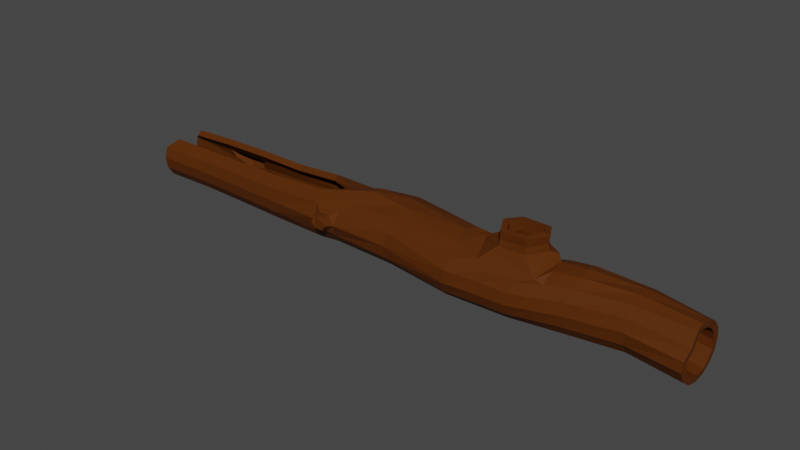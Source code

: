 # Source: Log.blend  (saved by Blender 2.80.75; exported with 4.5.12 LTS)
import bpy
from mathutils import Matrix  # noqa: F401  (used for matrix-valued properties, if any)

bpy.ops.wm.read_factory_settings(use_empty=True)
scene = bpy.context.scene
scene.name = 'Scene'

# ---- collections
col_collection = bpy.data.collections.new('Collection'); scene.collection.children.link(col_collection)

# ---- materials (node trees are filled in below, after node groups)
mat_material_001 = bpy.data.materials.new('Material.001')
mat_material_001.use_transparent_shadow = False

# ---- material node trees
mat_material_001.use_nodes = True; mat_material_001.node_tree.nodes.clear()
_N = mat_material_001.node_tree.nodes; _L = mat_material_001.node_tree.links
n0 = _N.new('ShaderNodeOutputMaterial'); n0.name = 'Material Output'; n0.location = (300, 300)
n1 = _N.new('ShaderNodeBsdfPrincipled'); n1.name = 'Principled BSDF'; n1.location = (10, 300)
n1.distribution = 'GGX'
n1.subsurface_method = 'BURLEY'
n1.inputs[0].default_value = (0.09084, 0.02482, 0.002858, 1.0)
n1.inputs[3].default_value = 1.45
n1.inputs[13].default_value = 0.1083
n1.inputs[27].default_value = (0.0, 0.0, 0.0, 1.0)
n1.inputs[28].default_value = 1.0
_L.new(n1.outputs[0], n0.inputs[0])
n0.is_active_output = True

# ---- world
world_world = bpy.data.worlds.new('World'); scene.world = world_world
world_world.use_nodes = True; world_world.node_tree.nodes.clear()
_N = world_world.node_tree.nodes; _L = world_world.node_tree.links
n0 = _N.new('ShaderNodeOutputWorld'); n0.name = 'World Output'; n0.location = (300, 300)
n1 = _N.new('ShaderNodeBackground'); n1.name = 'Background'; n1.location = (10, 300)
n1.inputs[0].default_value = (0.05088, 0.05088, 0.05088, 1.0)
_L.new(n1.outputs[0], n0.inputs[0])
n0.is_active_output = True
world_world.color = (0.05088, 0.05088, 0.05088)
world_world.use_sun_shadow = False
world_world.sun_shadow_jitter_overblur = 0.0

# ---- meshes
me_cylinder = bpy.data.meshes.new('Cylinder')
me_cylinder.from_pydata([(-0.07245, 1.06, -9.19), (0.07891, 0.9306, 9.301), (0.2905, 1.057, -9.144), (0.4109, 0.8287, 9.292), (0.6011, 0.7419, -9.229), (0.6926, 0.5839, 9.284), (0.7736, 0.4086, -9.256), (0.8576, 0.2364, 9.276), (0.8164, 0.05328, -9.266), (0.8686, -0.153, 9.266), (0.712, -0.2902, -9.275), (0.7182, -0.5092, 9.26), (0.4767, -0.561, -9.282), (0.4653, -0.6765, 9.273), (0.1509, -0.7101, -9.285), (0.09088, -0.6288, 9.304), (-0.2428, -0.6832, -8.939), (-0.3433, -0.6977, 9.301), (-0.5666, -0.5645, 9.309), (-0.7488, -0.2526, 9.326), (-0.8517, 0.01663, -8.916), (-0.8031, 0.09906, 9.333), (-0.8134, 0.3905, -9.264), (-0.7287, 0.4369, 9.331), (-0.5665, 0.6048, -9.325), (-0.5375, 0.7134, 9.322), (-0.3343, 0.8533, -9.289), (-0.2548, 0.888, 9.311), (-0.05427, 1.175, -7.174), (0.006998, 1.159, -5.799), (0.01723, 0.9643, -4.223), (0.03865, 0.915, -2.79), (-0.373, 0.8382, 0.4084), (-0.1188, 0.7868, 2.572), (-0.03364, 0.7844, 4.52), (-0.3727, 0.6565, 5.822), (-0.1719, 0.8675, 7.717), (0.1786, 0.7835, 7.697), (0.0629, 0.8447, 5.802), (0.297, 0.7624, 4.331), (0.2869, 0.7368, 2.494), (0.2918, 0.6313, -0.1271), (0.4099, 0.8339, -2.756), (0.3499, 0.8845, -4.297), (0.325, 1.025, -5.904), (0.3107, 0.9913, -7.3), (0.4743, 0.5713, 7.676), (0.6479, 0.6513, 6.022), (0.6413, 0.5767, 4.302), (0.6589, 0.5394, 2.433), (0.6947, 0.5908, -2.707), (0.6225, 0.665, -4.374), (0.591, 0.726, -6.013), (0.6251, 0.7249, -7.466), (0.6629, 0.2632, 7.658), (0.8135, 0.2528, 6.001), (0.8915, 0.2805, 4.295), (0.9319, 0.2226, 2.395), (0.6195, 0.2947, 0.1357), (0.8604, 0.2361, -2.615), (0.8102, 0.3425, -4.333), (0.7736, 0.4086, -6.024), (0.7454, 0.4244, -7.64), (0.7078, -0.09011, 7.647), (0.8544, -0.1002, 6.002), (1.012, -0.07737, 4.307), (1.063, -0.1592, 2.367), (0.8771, -0.2144, 0.3458), (0.885, -0.1653, -2.496), (0.8602, -0.02791, -4.272), (0.8164, 0.05328, -6.014), (0.7882, 0.07828, -7.64), (0.5931, -0.4241, 7.638), (0.7511, -0.4367, 6.005), (0.9846, -0.4375, 4.337), (1.047, -0.5567, 2.414), (0.8044, -0.5623, 0.2982), (0.7545, -0.3847, -4.214), (0.712, -0.2902, -6.005), (0.6876, -0.257, -7.64), (0.3401, -0.6737, 7.635), (0.5214, -0.7021, 6.018), (0.8116, -0.7412, 4.38), (0.8838, -0.9044, 2.517), (0.5533, -0.8396, 0.2846), (0.3256, -0.9885, -2.114), (0.5083, -0.6654, -4.169), (0.4767, -0.561, -5.998), (0.459, -0.5217, -7.64), (-0.001213, -0.7895, 7.639), (0.1988, -0.862, 6.045), (0.5084, -0.9311, 4.434), (0.5856, -1.118, 2.598), (0.1767, -0.9805, 0.2875), (0.1648, -0.8191, -4.142), (0.1509, -0.7101, -5.995), (0.1419, -0.6675, -7.64), (-0.3633, -0.7548, 7.65), (-0.179, -0.8871, 6.075), (0.172, -0.9971, 4.62), (0.1732, -1.13, 2.584), (-0.2608, -0.9477, 0.2927), (-0.3297, -0.8595, -2.536), (-0.2493, -0.7823, -4.232), (-0.2498, -0.6898, -5.933), (-0.2517, -0.6522, -7.434), (-0.6846, -0.5813, 7.664), (-0.5529, -0.7727, 6.097), (-0.2999, -0.9547, 2.556), (-0.6851, -0.7398, 0.283), (-0.7078, -0.6071, -1.602), (-0.9125, -0.3072, 7.684), (-0.8561, -0.5353, 6.108), (-0.4428, -1.094, 4.692), (-0.7341, -0.6345, 2.394), (-1.024, -0.3845, 0.2311), (-0.711, -0.6029, -1.603), (-1.015, 0.01964, 7.706), (-1.028, -0.2119, 6.111), (-0.9818, 0.1023, 4.66), (-0.9199, -0.2862, 2.561), (-1.2, 0.05045, 0.109), (-0.9722, -0.2081, -2.729), (-0.9054, -0.05231, -4.322), (-0.9203, -0.04782, -5.929), (-0.9045, -0.02587, -7.407), (-0.9768, 0.3489, 7.723), (-1.03, 0.1456, 6.111), (-0.8328, 0.4566, 4.732), (-0.8494, 0.3126, 2.506), (-1.002, 0.5412, 0.3276), (-1.009, 0.262, -2.67), (-0.8854, 0.3537, -4.287), (-0.8216, 0.7979, -7.253), (-0.8221, 0.8545, -6.56), (-0.8035, 0.6285, 7.729), (-0.8524, 0.4786, 6.11), (-0.6713, 0.6232, 4.765), (-0.7274, 0.5814, -2.706), (-0.6712, 0.671, -4.253), (-0.8533, 0.3914, -6.35), (-0.834, 0.4065, -7.483), (-0.5199, 0.812, 7.727), (-0.353, 0.8489, 5.778), (-0.3701, 0.6719, 4.694), (-0.6701, 0.6773, 2.326), (-0.6981, 0.4693, 1.068), (-0.3675, 0.8213, -2.793), (-0.3453, 0.887, -4.217), (-0.8839, 0.7346, -6.622), (-0.4322, 0.8605, -6.75), (-0.4063, 0.9902, 5.49), (0.06103, 0.8437, 5.458), (0.6337, 0.5698, 5.155), (0.8525, 0.2666, 5.148), (0.9331, -0.08878, 5.155), (0.8678, -0.4371, 5.171), (0.6665, -0.7217, 5.199), (0.3536, -0.8965, 5.239), (-0.03341, -0.9239, 5.285), (-0.4358, -0.7902, 5.309), (-0.7949, -0.4738, 5.274), (-0.9477, -0.185, 5.354), (-0.9601, 0.1721, 5.343), (-0.7979, 0.4907, 5.318), (-0.3339, 0.9276, 5.546), (0.0634, 0.8414, 5.458), (0.06136, 0.8469, 5.802), (-0.5421, 0.7174, 6.16), (-0.4981, 0.7645, 5.222), (-0.06108, 0.7552, 5.312), (-0.1008, 0.8708, 5.978), (0.2643, 0.7935, 5.989), (0.3174, 0.7687, 5.168), (-0.2131, 1.193, 5.45), (-0.2156, 1.199, 5.853), (-0.3385, 1.163, 5.533), (-0.3402, 1.166, 5.797), (-0.08521, 1.176, 5.502), (-0.08683, 1.18, 5.777), (-0.1035, 0.7994, 3.605), (0.2926, 0.7514, 3.54), (0.6489, 0.5606, 3.497), (0.9089, 0.2555, 3.476), (1.034, -0.1126, 3.472), (1.006, -0.4826, 3.475), (0.8281, -0.7939, 3.48), (0.516, -0.9865, 3.493), (0.2097, -1.079, 3.66), (-0.3728, -1.102, 3.629), (-0.965, 0.002477, 3.566), (-0.8394, 0.3796, 3.544), (-0.6767, 0.5924, 3.631), (-0.3827, 0.7189, 3.611), (-0.05685, -1.016, 5.048), (-0.9825, 0.115, 4.684), (-0.02813, -1.099, 3.365), (-0.9768, -0.00547, 3.555), (-0.9839, -0.4234, 5.133), (-0.914, 0.2363, 4.809), (-0.7649, -0.6975, 3.083), (-0.9377, 0.1434, 3.22), (-1.261, -0.9721, 4.963), (-1.261, -1.012, 3.531), (-0.8928, -1.366, 4.591), (-0.8884, -1.39, 3.802), (-1.548, -0.5818, 4.695), (-1.548, -0.6116, 3.836), (-1.163, -0.3068, 3.772), (-1.315, -0.4558, 3.821), (-1.324, -0.4111, 4.648), (-1.18, -0.2443, 4.648), (-0.5343, -1.142, 3.782), (-0.7014, -1.229, 3.808), (-1.05, -0.8532, 3.535), (-0.9321, -0.7661, 3.431), (-0.9216, -0.6421, 4.948), (-1.065, -0.7872, 4.92), (-0.7145, -1.19, 4.576), (-0.5562, -1.086, 4.595), (-0.1123, 0.7006, -1.563), (0.3041, 0.5272, -0.9561), (0.6108, 0.2323, -1.162), (0.8349, -0.1825, -1.671), (0.3033, -0.9831, -1.773), (-0.2377, -0.8699, -1.174), (-0.8114, -0.7346, -0.8295), (-0.9864, -0.4865, -0.8777), (-0.9942, 0.03755, -1.186), (-0.9278, 0.3781, -1.191), (-0.8227, 0.652, -1.268), (-0.4597, 0.6714, -1.303), (0.7313, -0.705, -1.808), (0.749, -0.7115, -2.127), (0.1401, -0.931, -1.519), (0.08997, -0.9519, -2.38), (0.7409, -0.5281, -1.635), (0.8119, -0.403, -2.339), (0.5593, -0.8724, -1.591), (0.5515, -0.8444, -2.35), (0.6586, -1.069, -1.647), (0.655, -1.099, -2.186), (0.4784, -1.149, -1.775), (0.4778, -1.171, -2.068), (0.7958, -0.9356, -1.821), (0.7942, -0.9491, -2.069), (-0.8408, 0.4039, -6.029), (-0.8242, 0.4181, -7.636), (-0.7703, 0.8812, -6.993), (-0.8707, 0.6822, -7.069), (-0.6361, 0.7604, -6.193), (-0.629, 0.7258, -7.492), (-0.3534, 1.016, -5.871), (-0.2872, 1.092, -6.976), (0.02405, 0.6709, 0.5538), (0.2019, 0.7157, -1.696), (0.4189, 0.4431, 0.3529), (0.7475, 0.1335, 0.4409), (0.5145, 0.5155, -1.483), (0.7614, 0.1747, -1.683), (-0.9029, 0.183, 2.626), (-1.168, 0.4684, -0.01735), (-0.7443, 0.4531, 2.77), (-0.9695, 0.7679, -0.00525), (-0.4871, 0.6964, 2.639), (-0.7003, 0.8859, 0.1827)], [], [(36, 1, 3, 37), (37, 3, 5, 46), (46, 5, 7, 54), (54, 7, 9, 63), (63, 9, 11, 72), (72, 11, 13, 80), (80, 13, 15, 89), (89, 15, 17, 97), (97, 17, 18, 106), (106, 18, 19, 111), (111, 19, 21, 117), (117, 21, 23, 126), (126, 23, 25, 135), (135, 25, 27, 142), (142, 27, 1, 36), (26, 253, 28, 0), (253, 252, 29, 28), (252, 148, 30, 29), (148, 147, 31, 30), (231, 265, 32, 220), (265, 264, 33, 32), (193, 144, 34, 180), (168, 142, 36, 171), (24, 251, 253, 26), (150, 250, 252, 253), (250, 139, 148, 252), (139, 138, 147, 148), (230, 263, 265, 231), (192, 137, 144, 193), (164, 136, 168, 169), (136, 135, 142, 168), (22, 247, 251, 24), (249, 149, 134, 133), (246, 132, 139, 250), (132, 131, 138, 139), (229, 261, 263, 230), (191, 128, 137, 192), (163, 127, 136, 164), (127, 126, 135, 136), (20, 125, 247, 22), (125, 124, 246, 247), (124, 123, 132, 246), (123, 122, 131, 132), (228, 121, 261, 229), (121, 120, 260, 261), (201, 199, 128, 191), (162, 118, 127, 163), (118, 117, 126, 127), (227, 115, 121, 228), (115, 114, 120, 121), (197, 195, 119, 190), (161, 112, 118, 162), (112, 111, 117, 118), (226, 109, 115, 227), (109, 108, 114, 115), (198, 216, 219, 113, 194), (160, 107, 112, 161), (107, 106, 111, 112), (225, 101, 109, 226), (101, 100, 108, 109), (188, 99, 194, 196), (159, 98, 107, 160), (98, 97, 106, 107), (14, 96, 105, 16), (96, 95, 104, 105), (95, 94, 103, 104), (94, 235, 102, 103), (234, 93, 101, 225), (93, 92, 100, 101), (187, 91, 99, 188), (158, 90, 98, 159), (90, 89, 97, 98), (12, 88, 96, 14), (88, 87, 95, 96), (87, 86, 94, 95), (86, 239, 235, 94), (238, 84, 93, 234), (84, 83, 92, 93), (186, 82, 91, 187), (157, 81, 90, 158), (81, 80, 89, 90), (10, 79, 88, 12), (79, 78, 87, 88), (78, 77, 86, 87), (77, 237, 239, 86), (236, 76, 84, 238), (76, 75, 83, 84), (185, 74, 82, 186), (156, 73, 81, 157), (73, 72, 80, 81), (8, 71, 79, 10), (71, 70, 78, 79), (70, 69, 77, 78), (69, 68, 237, 77), (223, 67, 76, 236), (67, 66, 75, 76), (184, 65, 74, 185), (155, 64, 73, 156), (64, 63, 72, 73), (6, 62, 71, 8), (62, 61, 70, 71), (61, 60, 69, 70), (60, 59, 68, 69), (259, 257, 67, 223), (257, 57, 66, 67), (183, 56, 65, 184), (154, 55, 64, 155), (55, 54, 63, 64), (4, 53, 62, 6), (53, 52, 61, 62), (52, 51, 60, 61), (51, 50, 59, 60), (256, 49, 57, 257), (182, 48, 56, 183), (153, 47, 55, 154), (47, 46, 54, 55), (2, 45, 53, 4), (45, 44, 52, 53), (44, 43, 51, 52), (43, 42, 50, 51), (254, 40, 49, 256), (181, 39, 48, 182), (173, 172, 47, 153), (172, 37, 46, 47), (0, 28, 45, 2), (28, 29, 44, 45), (29, 30, 43, 44), (30, 31, 42, 43), (220, 32, 254, 255), (32, 33, 40, 254), (180, 34, 39, 181), (166, 167, 38, 152), (171, 36, 37, 172), (34, 170, 173, 39), (39, 173, 153, 48), (48, 153, 154, 56), (56, 154, 155, 65), (65, 155, 156, 74), (74, 156, 157, 82), (82, 157, 158, 91), (91, 158, 159, 99), (99, 159, 160, 194), (194, 160, 161, 198), (35, 177, 176, 151, 165, 143), (199, 162, 163, 128), (128, 163, 164, 137), (137, 164, 169, 144), (144, 169, 170, 34), (35, 143, 168, 171), (143, 165, 169, 168), (165, 151, 170, 169), (166, 170, 174, 178), (38, 167, 171, 172), (152, 38, 172, 173), (166, 152, 173, 170), (35, 171, 175, 177), (171, 167, 179, 175), (167, 166, 178, 179), (170, 151, 176, 174), (33, 180, 181, 40), (40, 181, 182, 49), (49, 182, 183, 57), (57, 183, 184, 66), (66, 184, 185, 75), (75, 185, 186, 83), (83, 186, 187, 92), (92, 187, 188, 100), (100, 188, 196, 108), (108, 196, 200, 114), (114, 200, 201, 120), (120, 201, 191, 260), (260, 191, 192, 262), (262, 192, 193, 264), (264, 193, 180, 33), (119, 195, 198, 161, 162, 199), (214, 213, 205, 203), (189, 200, 196), (210, 209, 207, 206), (190, 119, 199, 201), (197, 190, 201, 200), (209, 214, 203, 207), (218, 217, 202, 204), (217, 210, 206, 202), (213, 218, 204, 205), (189, 113, 219, 212), (212, 219, 218, 213), (198, 195, 211, 216), (216, 211, 210, 217), (219, 216, 217, 218), (197, 200, 215, 208), (208, 215, 214, 209), (195, 197, 208, 211), (211, 208, 209, 210), (200, 189, 212, 215), (215, 212, 213, 214), (31, 220, 255, 42), (42, 255, 258, 50), (50, 258, 259, 59), (59, 259, 223, 68), (68, 223, 236, 237), (224, 234, 235, 85), (189, 196, 194, 113), (235, 234, 225, 102), (102, 225, 226, 110), (110, 226, 227, 116), (116, 227, 228, 122), (122, 228, 229, 131), (131, 229, 230, 138), (138, 230, 231, 147), (147, 231, 220, 31), (238, 224, 242, 240), (85, 235, 239), (224, 238, 234), (232, 238, 240, 244), (233, 239, 237), (232, 236, 238), (176, 177, 175, 179, 178, 174), (224, 85, 243, 242), (233, 232, 244, 245), (85, 239, 241, 243), (239, 233, 245, 241), (233, 237, 236, 232), (248, 133, 134), (250, 150, 248, 134), (141, 251, 247), (140, 246, 250), (150, 251, 133, 248), (141, 247, 246, 140), (150, 253, 251), (251, 141, 249, 133), (141, 140, 149, 249), (140, 250, 134, 149), (242, 243, 241, 245, 244, 240), (41, 254, 256), (41, 221, 255, 254), (221, 258, 255), (58, 256, 257), (222, 58, 257, 259), (222, 259, 258), (129, 130, 261, 260), (130, 263, 261), (129, 260, 262), (146, 145, 264, 265), (146, 265, 263), (145, 262, 264)])
_uv = me_cylinder.uv_layers.new(name='UVMap')
_uv.uv.foreach_set('vector', [1.0, 0.95, 1.0, 1.0, 0.9333, 1.0, 0.9333, 0.95, 0.9333, 0.95, 0.9333, 1.0, 0.8667, 1.0, 0.8667, 0.95, 0.8667, 0.95, 0.8667, 1.0, 0.8, 1.0, 0.8, 0.95, 0.8, 0.95, 0.8, 1.0, 0.7333, 1.0, 0.7333, 0.95, 0.7333, 0.95, 0.7333, 1.0, 0.6667, 1.0, 0.6667, 0.95, 0.6667, 0.95, 0.6667, 1.0, 0.6, 1.0, 0.6, 0.95, 0.6, 0.95, 0.6, 1.0, 0.5333, 1.0, 0.5333, 0.95, 0.5333, 0.95, 0.5333, 1.0, 0.4667, 1.0, 0.4667, 0.95, 0.4667, 0.95, 0.4667, 1.0, 0.4, 1.0, 0.4, 0.95, 0.4, 0.95, 0.4, 1.0, 0.3333, 1.0, 0.3333, 0.95, 0.3333, 0.95, 0.3333, 1.0, 0.2667, 1.0, 0.2667, 0.95, 0.2667, 0.95, 0.2667, 1.0, 0.2, 1.0, 0.2, 0.95, 0.2, 0.95, 0.2, 1.0, 0.1333, 1.0, 0.1333, 0.95, 0.1333, 0.95, 0.1333, 1.0, 0.06667, 1.0, 0.06667, 0.95, 0.06667, 0.95, 0.06667, 1.0, 4.47e-08, 1.0, 4.47e-08, 0.95, 0.06667, 0.5, 0.06667, 0.55, 4.47e-08, 0.55, 4.47e-08, 0.5, 0.06667, 0.55, 0.06667, 0.6, 4.47e-08, 0.6, 4.47e-08, 0.55, 0.06667, 0.6, 0.06667, 0.65, 4.47e-08, 0.65, 4.47e-08, 0.6, 0.06667, 0.65, 0.06667, 0.7, 4.47e-08, 0.7, 4.47e-08, 0.65, 0.06667, 0.725, 0.06667, 0.75, 4.47e-08, 0.75, 4.47e-08, 0.725, 0.06667, 0.75, 0.06667, 0.8, 4.47e-08, 0.8, 4.47e-08, 0.75, 0.06667, 0.8285, 0.06667, 0.85, 4.47e-08, 0.85, 4.47e-08, 0.8285, 0.06667, 0.9, 0.06667, 0.95, 4.47e-08, 0.95, 4.47e-08, 0.9, 0.1333, 0.5, 0.1333, 0.55, 0.06667, 0.55, 0.06667, 0.5, 0.09598, 0.5552, 0.1333, 0.6, 0.06667, 0.6, 0.06667, 0.55, 0.1333, 0.6, 0.1333, 0.65, 0.06667, 0.65, 0.06667, 0.6, 0.1333, 0.65, 0.1333, 0.7, 0.06667, 0.7, 0.06667, 0.65, 0.1333, 0.725, 0.1333, 0.75, 0.06667, 0.75, 0.06667, 0.725, 0.1333, 0.8285, 0.1333, 0.85, 0.06667, 0.85, 0.06667, 0.8285, 0.1333, 0.875, 0.1333, 0.9, 0.06667, 0.9, 0.06667, 0.875, 0.1333, 0.9, 0.1333, 0.95, 0.06667, 0.95, 0.06667, 0.9, 0.2, 0.5, 0.2, 0.55, 0.1333, 0.55, 0.1333, 0.5, 0.1665, 0.5557, 0.1659, 0.5943, 0.1333, 0.6, 0.1333, 0.55, 0.2, 0.6, 0.2, 0.65, 0.1333, 0.65, 0.1333, 0.6, 0.2, 0.65, 0.2, 0.7, 0.1333, 0.7, 0.1333, 0.65, 0.2, 0.725, 0.2, 0.75, 0.1333, 0.75, 0.1333, 0.725, 0.2, 0.8285, 0.2, 0.85, 0.1333, 0.85, 0.1333, 0.8285, 0.2, 0.875, 0.2, 0.9, 0.1333, 0.9, 0.1333, 0.875, 0.2, 0.9, 0.2, 0.95, 0.1333, 0.95, 0.1333, 0.9, 0.2667, 0.5, 0.2667, 0.55, 0.2, 0.55, 0.2, 0.5, 0.2667, 0.55, 0.2667, 0.6, 0.2, 0.6, 0.2, 0.55, 0.2667, 0.6, 0.2667, 0.65, 0.2, 0.65, 0.2, 0.6, 0.2667, 0.65, 0.2667, 0.7, 0.2, 0.7, 0.2, 0.65, 0.2667, 0.725, 0.2667, 0.75, 0.2, 0.75, 0.2, 0.725, 0.2667, 0.75, 0.2667, 0.8, 0.2, 0.8, 0.2, 0.75, 0.2667, 0.8285, 0.2667, 0.85, 0.2, 0.85, 0.2, 0.8285, 0.2667, 0.875, 0.2667, 0.9, 0.2, 0.9, 0.2, 0.875, 0.2667, 0.9, 0.2667, 0.95, 0.2, 0.95, 0.2, 0.9, 0.3333, 0.725, 0.3333, 0.75, 0.2667, 0.75, 0.2667, 0.725, 0.3333, 0.75, 0.3333, 0.8, 0.2667, 0.8, 0.2667, 0.75, 0.3029, 0.833, 0.3025, 0.8455, 0.2975, 0.8455, 0.2971, 0.833, 0.3333, 0.875, 0.3333, 0.9, 0.2667, 0.9, 0.2667, 0.875, 0.3333, 0.9, 0.3333, 0.95, 0.2667, 0.95, 0.2667, 0.9, 0.4, 0.725, 0.4, 0.75, 0.3333, 0.75, 0.3333, 0.725, 0.4, 0.75, 0.4, 0.8, 0.3333, 0.8, 0.3333, 0.75, 0.3333, 0.85, 0.3333, 0.85, 0.3658, 0.845, 0.3658, 0.845, 0.4, 0.85, 0.4, 0.875, 0.4, 0.9, 0.3333, 0.9, 0.3333, 0.875, 0.4, 0.9, 0.4, 0.95, 0.3333, 0.95, 0.3333, 0.9, 0.4667, 0.725, 0.4667, 0.75, 0.4, 0.75, 0.4, 0.725, 0.4667, 0.75, 0.4667, 0.8, 0.4, 0.8, 0.4, 0.75, 0.4667, 0.8285, 0.4667, 0.85, 0.4, 0.85, 0.4, 0.8285, 0.4667, 0.875, 0.4667, 0.9, 0.4, 0.9, 0.4, 0.875, 0.4667, 0.9, 0.4667, 0.95, 0.4, 0.95, 0.4, 0.9, 0.5333, 0.5, 0.5333, 0.55, 0.4667, 0.55, 0.4667, 0.5, 0.5333, 0.55, 0.5333, 0.6, 0.4667, 0.6, 0.4667, 0.55, 0.5333, 0.6, 0.5333, 0.65, 0.4667, 0.65, 0.4667, 0.6, 0.5333, 0.65, 0.5333, 0.7, 0.4667, 0.7, 0.4667, 0.65, 0.5333, 0.725, 0.5333, 0.75, 0.4667, 0.75, 0.4667, 0.725, 0.5333, 0.75, 0.5333, 0.8, 0.4667, 0.8, 0.4667, 0.75, 0.5333, 0.8285, 0.5333, 0.85, 0.4667, 0.85, 0.4667, 0.8285, 0.5333, 0.875, 0.5333, 0.9, 0.4667, 0.9, 0.4667, 0.875, 0.5333, 0.9, 0.5333, 0.95, 0.4667, 0.95, 0.4667, 0.9, 0.6, 0.5, 0.6, 0.55, 0.5333, 0.55, 0.5333, 0.5, 0.6, 0.55, 0.6, 0.6, 0.5333, 0.6, 0.5333, 0.55, 0.6, 0.6, 0.6, 0.65, 0.5333, 0.65, 0.5333, 0.6, 0.6, 0.65, 0.6, 0.7, 0.5333, 0.7, 0.5333, 0.65, 0.6, 0.725, 0.6, 0.75, 0.5333, 0.75, 0.5333, 0.725, 0.6, 0.75, 0.6, 0.8, 0.5333, 0.8, 0.5333, 0.75, 0.6, 0.8285, 0.6, 0.85, 0.5333, 0.85, 0.5333, 0.8285, 0.6, 0.875, 0.6, 0.9, 0.5333, 0.9, 0.5333, 0.875, 0.6, 0.9, 0.6, 0.95, 0.5333, 0.95, 0.5333, 0.9, 0.6667, 0.5, 0.6667, 0.55, 0.6, 0.55, 0.6, 0.5, 0.6667, 0.55, 0.6667, 0.6, 0.6, 0.6, 0.6, 0.55, 0.6667, 0.6, 0.6667, 0.65, 0.6, 0.65, 0.6, 0.6, 0.6667, 0.65, 0.6667, 0.7, 0.6, 0.7, 0.6, 0.65, 0.6667, 0.725, 0.6667, 0.75, 0.6, 0.75, 0.6, 0.725, 0.6667, 0.75, 0.6667, 0.8, 0.6, 0.8, 0.6, 0.75, 0.6667, 0.8285, 0.6667, 0.85, 0.6, 0.85, 0.6, 0.8285, 0.6667, 0.875, 0.6667, 0.9, 0.6, 0.9, 0.6, 0.875, 0.6667, 0.9, 0.6667, 0.95, 0.6, 0.95, 0.6, 0.9, 0.7333, 0.5, 0.7333, 0.55, 0.6667, 0.55, 0.6667, 0.5, 0.7333, 0.55, 0.7333, 0.6, 0.6667, 0.6, 0.6667, 0.55, 0.7333, 0.6, 0.7333, 0.65, 0.6667, 0.65, 0.6667, 0.6, 0.7333, 0.65, 0.7333, 0.7, 0.6667, 0.7, 0.6667, 0.65, 0.7333, 0.725, 0.7333, 0.75, 0.6667, 0.75, 0.6667, 0.725, 0.7333, 0.75, 0.7333, 0.8, 0.6667, 0.8, 0.6667, 0.75, 0.7333, 0.8285, 0.7333, 0.85, 0.6667, 0.85, 0.6667, 0.8285, 0.7333, 0.875, 0.7333, 0.9, 0.6667, 0.9, 0.6667, 0.875, 0.7333, 0.9, 0.7333, 0.95, 0.6667, 0.95, 0.6667, 0.9, 0.8, 0.5, 0.8, 0.55, 0.7333, 0.55, 0.7333, 0.5, 0.8, 0.55, 0.8, 0.6, 0.7333, 0.6, 0.7333, 0.55, 0.8, 0.6, 0.8, 0.65, 0.7333, 0.65, 0.7333, 0.6, 0.8, 0.65, 0.8, 0.7, 0.7333, 0.7, 0.7333, 0.65, 0.8, 0.725, 0.8, 0.75, 0.7333, 0.75, 0.7333, 0.725, 0.8, 0.75, 0.8, 0.8, 0.7333, 0.8, 0.7333, 0.75, 0.8, 0.8285, 0.8, 0.85, 0.7333, 0.85, 0.7333, 0.8285, 0.8, 0.875, 0.8, 0.9, 0.7333, 0.9, 0.7333, 0.875, 0.8, 0.9, 0.8, 0.95, 0.7333, 0.95, 0.7333, 0.9, 0.8667, 0.5, 0.8667, 0.55, 0.8, 0.55, 0.8, 0.5, 0.8667, 0.55, 0.8667, 0.6, 0.8, 0.6, 0.8, 0.55, 0.8667, 0.6, 0.8667, 0.65, 0.8, 0.65, 0.8, 0.6, 0.8667, 0.65, 0.8667, 0.7, 0.8, 0.7, 0.8, 0.65, 0.8667, 0.75, 0.8667, 0.8, 0.8, 0.8, 0.8, 0.75, 0.8667, 0.8285, 0.8667, 0.85, 0.8, 0.85, 0.8, 0.8285, 0.8667, 0.875, 0.8667, 0.9, 0.8, 0.9, 0.8, 0.875, 0.8667, 0.9, 0.8667, 0.95, 0.8, 0.95, 0.8, 0.9, 0.9333, 0.5, 0.9333, 0.55, 0.8667, 0.55, 0.8667, 0.5, 0.9333, 0.55, 0.9333, 0.6, 0.8667, 0.6, 0.8667, 0.55, 0.9333, 0.6, 0.9333, 0.65, 0.8667, 0.65, 0.8667, 0.6, 0.9333, 0.65, 0.9333, 0.7, 0.8667, 0.7, 0.8667, 0.65, 0.9333, 0.75, 0.9333, 0.8, 0.8667, 0.8, 0.8667, 0.75, 0.9333, 0.8285, 0.9333, 0.85, 0.8667, 0.85, 0.8667, 0.8285, 0.9333, 0.875, 0.9333, 0.9, 0.8667, 0.9, 0.8667, 0.875, 0.9333, 0.9, 0.9333, 0.95, 0.8667, 0.95, 0.8667, 0.9, 1.0, 0.5, 1.0, 0.55, 0.9333, 0.55, 0.9333, 0.5, 1.0, 0.55, 1.0, 0.6, 0.9333, 0.6, 0.9333, 0.55, 1.0, 0.6, 1.0, 0.65, 0.9333, 0.65, 0.9333, 0.6, 1.0, 0.65, 1.0, 0.7, 0.9333, 0.7, 0.9333, 0.65, 1.0, 0.725, 1.0, 0.75, 0.9333, 0.75, 0.9333, 0.725, 1.0, 0.75, 1.0, 0.8, 0.9333, 0.8, 0.9333, 0.75, 1.0, 0.8285, 1.0, 0.85, 0.9333, 0.85, 0.9333, 0.8285, 0.9664, 0.8811, 0.9668, 0.8939, 0.9665, 0.8939, 0.9669, 0.8811, 1.0, 0.9, 1.0, 0.95, 0.9333, 0.95, 0.9333, 0.9, 1.0, 0.85, 1.0, 0.875, 0.9333, 0.875, 0.9333, 0.85, 0.9333, 0.85, 0.9333, 0.875, 0.8667, 0.875, 0.8667, 0.85, 0.8667, 0.85, 0.8667, 0.875, 0.8, 0.875, 0.8, 0.85, 0.8, 0.85, 0.8, 0.875, 0.7333, 0.875, 0.7333, 0.85, 0.7333, 0.85, 0.7333, 0.875, 0.6667, 0.875, 0.6667, 0.85, 0.6667, 0.85, 0.6667, 0.875, 0.6, 0.875, 0.6, 0.85, 0.6, 0.85, 0.6, 0.875, 0.5333, 0.875, 0.5333, 0.85, 0.5333, 0.85, 0.5333, 0.875, 0.4667, 0.875, 0.4667, 0.85, 0.4667, 0.85, 0.4667, 0.875, 0.4, 0.875, 0.4, 0.85, 0.4, 0.85, 0.4, 0.875, 0.3333, 0.875, 0.3333, 0.85, 0.03181, 0.8938, 0.03181, 0.8938, 0.03283, 0.8812, 0.03283, 0.8812, 0.03379, 0.8812, 0.03482, 0.8938, 0.2667, 0.85, 0.2667, 0.875, 0.2, 0.875, 0.2, 0.85, 0.2, 0.85, 0.2, 0.875, 0.1333, 0.875, 0.1333, 0.85, 0.1333, 0.85, 0.1333, 0.875, 0.06667, 0.875, 0.06667, 0.85, 0.06667, 0.85, 0.06667, 0.875, 4.47e-08, 0.875, 4.47e-08, 0.85, 0.03181, 0.8938, 0.03482, 0.8938, 0.06667, 0.9, 4.47e-08, 0.9, 0.03482, 0.8938, 0.03379, 0.8812, 0.06667, 0.875, 0.06667, 0.9, 0.03379, 0.8812, 0.03283, 0.8812, 4.47e-08, 0.875, 0.06667, 0.875, 0.9664, 0.8811, 1.0, 0.875, 1.0, 0.875, 0.9664, 0.8811, 0.9665, 0.8939, 0.9668, 0.8939, 1.0, 0.9, 0.9333, 0.9, 0.9669, 0.8811, 0.9665, 0.8939, 0.9333, 0.9, 0.9333, 0.875, 0.9664, 0.8811, 0.9669, 0.8811, 0.9333, 0.875, 1.0, 0.875, 0.03181, 0.8938, 4.47e-08, 0.9, 4.47e-08, 0.9, 0.03181, 0.8938, 1.0, 0.9, 0.9668, 0.8939, 0.9668, 0.8939, 1.0, 0.9, 0.9668, 0.8939, 0.9664, 0.8811, 0.9664, 0.8811, 0.9668, 0.8939, 4.47e-08, 0.875, 0.03283, 0.8812, 0.03283, 0.8812, 4.47e-08, 0.875, 1.0, 0.8, 1.0, 0.8285, 0.9333, 0.8285, 0.9333, 0.8, 0.9333, 0.8, 0.9333, 0.8285, 0.8667, 0.8285, 0.8667, 0.8, 0.8667, 0.8, 0.8667, 0.8285, 0.8, 0.8285, 0.8, 0.8, 0.8, 0.8, 0.8, 0.8285, 0.7333, 0.8285, 0.7333, 0.8, 0.7333, 0.8, 0.7333, 0.8285, 0.6667, 0.8285, 0.6667, 0.8, 0.6667, 0.8, 0.6667, 0.8285, 0.6, 0.8285, 0.6, 0.8, 0.6, 0.8, 0.6, 0.8285, 0.5333, 0.8285, 0.5333, 0.8, 0.5333, 0.8, 0.5333, 0.8285, 0.4667, 0.8285, 0.4667, 0.8, 0.4667, 0.8, 0.4667, 0.8285, 0.4, 0.8285, 0.4, 0.8, 0.4, 0.8, 0.4, 0.8285, 0.3333, 0.8285, 0.3333, 0.8, 0.3333, 0.8, 0.3333, 0.8285, 0.2667, 0.8285, 0.2667, 0.8, 0.2667, 0.8, 0.2667, 0.8285, 0.2, 0.8285, 0.2, 0.8, 0.2, 0.8, 0.2, 0.8285, 0.1333, 0.8285, 0.1333, 0.8, 0.1333, 0.8, 0.1333, 0.8285, 0.06667, 0.8285, 0.06667, 0.8, 0.06667, 0.8, 0.06667, 0.8285, 4.47e-08, 0.8285, 4.47e-08, 0.8, 0.2975, 0.8455, 0.3025, 0.8455, 0.3333, 0.85, 0.3333, 0.875, 0.2667, 0.875, 0.2667, 0.85, 0.3333, 0.8285, 0.3654, 0.8335, 0.3654, 0.8335, 0.3333, 0.8285, 0.3654, 0.8335, 0.3333, 0.8285, 0.4, 0.8285, 0.3025, 0.8455, 0.3029, 0.833, 0.3029, 0.833, 0.3025, 0.8455, 0.2971, 0.833, 0.2975, 0.8455, 0.2667, 0.85, 0.2667, 0.8285, 0.3029, 0.833, 0.2971, 0.833, 0.2667, 0.8285, 0.3333, 0.8285, 0.3029, 0.833, 0.3333, 0.8285, 0.3333, 0.8285, 0.3029, 0.833, 0.3658, 0.845, 0.3333, 0.85, 0.3333, 0.85, 0.3658, 0.845, 0.3333, 0.85, 0.3025, 0.8455, 0.3025, 0.8455, 0.3333, 0.85, 0.3654, 0.8335, 0.3658, 0.845, 0.3658, 0.845, 0.3654, 0.8335, 0.3654, 0.8335, 0.3658, 0.845, 0.3658, 0.845, 0.3654, 0.8335, 0.3654, 0.8335, 0.3658, 0.845, 0.3658, 0.845, 0.3654, 0.8335, 0.3333, 0.85, 0.3025, 0.8455, 0.3025, 0.8455, 0.3333, 0.85, 0.3333, 0.85, 0.3025, 0.8455, 0.3025, 0.8455, 0.3333, 0.85, 0.3658, 0.845, 0.3333, 0.85, 0.3333, 0.85, 0.3658, 0.845, 0.3029, 0.833, 0.3333, 0.8285, 0.3333, 0.8285, 0.3029, 0.833, 0.3029, 0.833, 0.3333, 0.8285, 0.3333, 0.8285, 0.3029, 0.833, 0.3025, 0.8455, 0.3029, 0.833, 0.3029, 0.833, 0.3025, 0.8455, 0.3025, 0.8455, 0.3029, 0.833, 0.3029, 0.833, 0.3025, 0.8455, 0.3333, 0.8285, 0.3654, 0.8335, 0.3654, 0.8335, 0.3333, 0.8285, 0.3333, 0.8285, 0.3654, 0.8335, 0.3654, 0.8335, 0.3333, 0.8285, 1.0, 0.7, 1.0, 0.725, 0.9333, 0.725, 0.9333, 0.7, 0.9333, 0.7, 0.9333, 0.725, 0.8667, 0.725, 0.8667, 0.7, 0.8667, 0.7, 0.8667, 0.725, 0.8, 0.725, 0.8, 0.7, 0.8, 0.7, 0.8, 0.725, 0.7333, 0.725, 0.7333, 0.7, 0.7333, 0.7, 0.7333, 0.725, 0.6667, 0.725, 0.6667, 0.7, 0.567, 0.7186, 0.5333, 0.725, 0.5333, 0.7, 0.5685, 0.7065, 0.3654, 0.8335, 0.4, 0.8285, 0.4, 0.85, 0.3658, 0.845, 0.5333, 0.7, 0.5333, 0.725, 0.4667, 0.725, 0.4667, 0.7, 0.4667, 0.7, 0.4667, 0.725, 0.4, 0.725, 0.4, 0.7, 0.4, 0.7, 0.4, 0.725, 0.3333, 0.725, 0.3333, 0.7, 0.3333, 0.7, 0.3333, 0.725, 0.2667, 0.725, 0.2667, 0.7, 0.2667, 0.7, 0.2667, 0.725, 0.2, 0.725, 0.2, 0.7, 0.2, 0.7, 0.2, 0.725, 0.1333, 0.725, 0.1333, 0.7, 0.1333, 0.7, 0.1333, 0.725, 0.06667, 0.725, 0.06667, 0.7, 0.06667, 0.7, 0.06667, 0.725, 4.47e-08, 0.725, 4.47e-08, 0.7, 0.6, 0.725, 0.567, 0.7186, 0.567, 0.7186, 0.6, 0.725, 0.5685, 0.7065, 0.5333, 0.7, 0.6, 0.7, 0.567, 0.7186, 0.6, 0.725, 0.5333, 0.725, 0.6346, 0.7181, 0.6, 0.725, 0.6, 0.725, 0.6346, 0.7181, 0.6335, 0.707, 0.6, 0.7, 0.6667, 0.7, 0.6346, 0.7181, 0.6667, 0.725, 0.6, 0.725, 0.03283, 0.8812, 0.03181, 0.8938, 1.0, 0.9, 0.9668, 0.8939, 0.9664, 0.8811, 4.47e-08, 0.875, 0.567, 0.7186, 0.5685, 0.7065, 0.5685, 0.7065, 0.567, 0.7186, 0.6335, 0.707, 0.6346, 0.7181, 0.6346, 0.7181, 0.6335, 0.707, 0.5685, 0.7065, 0.6, 0.7, 0.6, 0.7, 0.5685, 0.7065, 0.6, 0.7, 0.6335, 0.707, 0.6335, 0.707, 0.6, 0.7, 0.6335, 0.707, 0.6667, 0.7, 0.6667, 0.725, 0.6346, 0.7181, 0.09598, 0.5552, 0.1333, 0.55, 0.1333, 0.6, 0.1333, 0.6, 0.09598, 0.5552, 0.09598, 0.5552, 0.1333, 0.6, 0.1665, 0.5557, 0.1333, 0.55, 0.2, 0.55, 0.1659, 0.5943, 0.2, 0.6, 0.1333, 0.6, 0.09598, 0.5552, 0.1333, 0.55, 0.1333, 0.55, 0.09598, 0.5552, 0.1665, 0.5557, 0.2, 0.55, 0.2, 0.6, 0.1659, 0.5943, 0.09598, 0.5552, 0.06667, 0.55, 0.1333, 0.55, 0.1333, 0.55, 0.1665, 0.5557, 0.1665, 0.5557, 0.1333, 0.55, 0.1665, 0.5557, 0.1659, 0.5943, 0.1659, 0.5943, 0.1665, 0.5557, 0.1659, 0.5943, 0.1333, 0.6, 0.1333, 0.6, 0.1659, 0.5943, 0.567, 0.7186, 0.5685, 0.7065, 0.6, 0.7, 0.6335, 0.707, 0.6346, 0.7181, 0.6, 0.725, 0.9064, 0.7479, 0.9333, 0.75, 0.8667, 0.75, 0.9064, 0.7479, 0.9026, 0.7271, 0.9333, 0.725, 0.9333, 0.75, 0.9026, 0.7271, 0.8667, 0.725, 0.9333, 0.725, 0.8236, 0.7482, 0.8667, 0.75, 0.8, 0.75, 0.826, 0.7267, 0.8236, 0.7482, 0.8, 0.75, 0.8, 0.725, 0.826, 0.7267, 0.8, 0.725, 0.8667, 0.725, 0.1735, 0.7975, 0.1751, 0.7525, 0.2, 0.75, 0.2, 0.8, 0.1751, 0.7525, 0.1333, 0.75, 0.2, 0.75, 0.1735, 0.7975, 0.2, 0.8, 0.1333, 0.8, 0.09642, 0.753, 0.09184, 0.7975, 0.06667, 0.8, 0.06667, 0.75, 0.09642, 0.753, 0.06667, 0.75, 0.1333, 0.75, 0.09184, 0.7975, 0.1333, 0.8, 0.06667, 0.8])
me_cylinder.materials.append(mat_material_001)
me_cylinder.use_remesh_preserve_volume = False
me_cylinder.use_remesh_preserve_attributes = False
me_cylinder.use_mirror_vertex_groups = False
me_cylinder.update()

# ---- objects
ob_cylinder = bpy.data.objects.new('Cylinder', me_cylinder)

# ---- transforms, parenting, visibility, modifiers, constraints
ob_cylinder.location = (0.0, 0.0, 0.0)
ob_cylinder.rotation_euler = (1.57, 2.264, 1.57)
ob_cylinder.lineart.crease_threshold = 0.0
_m = ob_cylinder.modifiers.new('Solidify', 'SOLIDIFY')
_m.thickness = 0.2
_m.nonmanifold_thickness_mode = 'FIXED'
_m.nonmanifold_merge_threshold = 0.0003

# ---- collection membership
col_collection.objects.link(ob_cylinder)

# ---- scene / render settings (as saved in the file)
scene.frame_start = 1; scene.frame_end = 250; scene.frame_set(1)
scene.render.engine = 'BLENDER_EEVEE_NEXT'
scene.cycles.use_denoising = False
scene.cycles.samples = 128
scene.cycles.sampling_pattern = 'TABULATED_SOBOL'
scene.cycles.use_adaptive_sampling = False
scene.cycles.use_light_tree = False
scene.view_settings.view_transform = 'Filmic'
bpy.context.view_layer.update()

# ---- added for rendering (the .blend has no active camera and no usable light): camera, sun
cam_auto = bpy.data.cameras.new('AutoCamera')
cam_auto.lens = 50.0
cam_auto.sensor_width = 36.0
cam_auto.clip_end = 1000.0
ob_auto_camera = bpy.data.objects.new('AutoCamera', cam_auto)
scene.collection.objects.link(ob_auto_camera)
ob_auto_camera.location = (17.9235, -21.4216, 14.5832)
ob_auto_camera.rotation_euler = (1.09748, -7.21219e-08, 0.694738)
scene.camera = ob_auto_camera
light_auto_sun = bpy.data.lights.new('AutoSun', 'SUN')
light_auto_sun.energy = 3.0
light_auto_sun.angle = 0.0523599
ob_auto_sun = bpy.data.objects.new('AutoSun', light_auto_sun)
scene.collection.objects.link(ob_auto_sun)
ob_auto_sun.rotation_euler = (0.872665, 0.174533, 0.523599)
bpy.context.view_layer.update()
